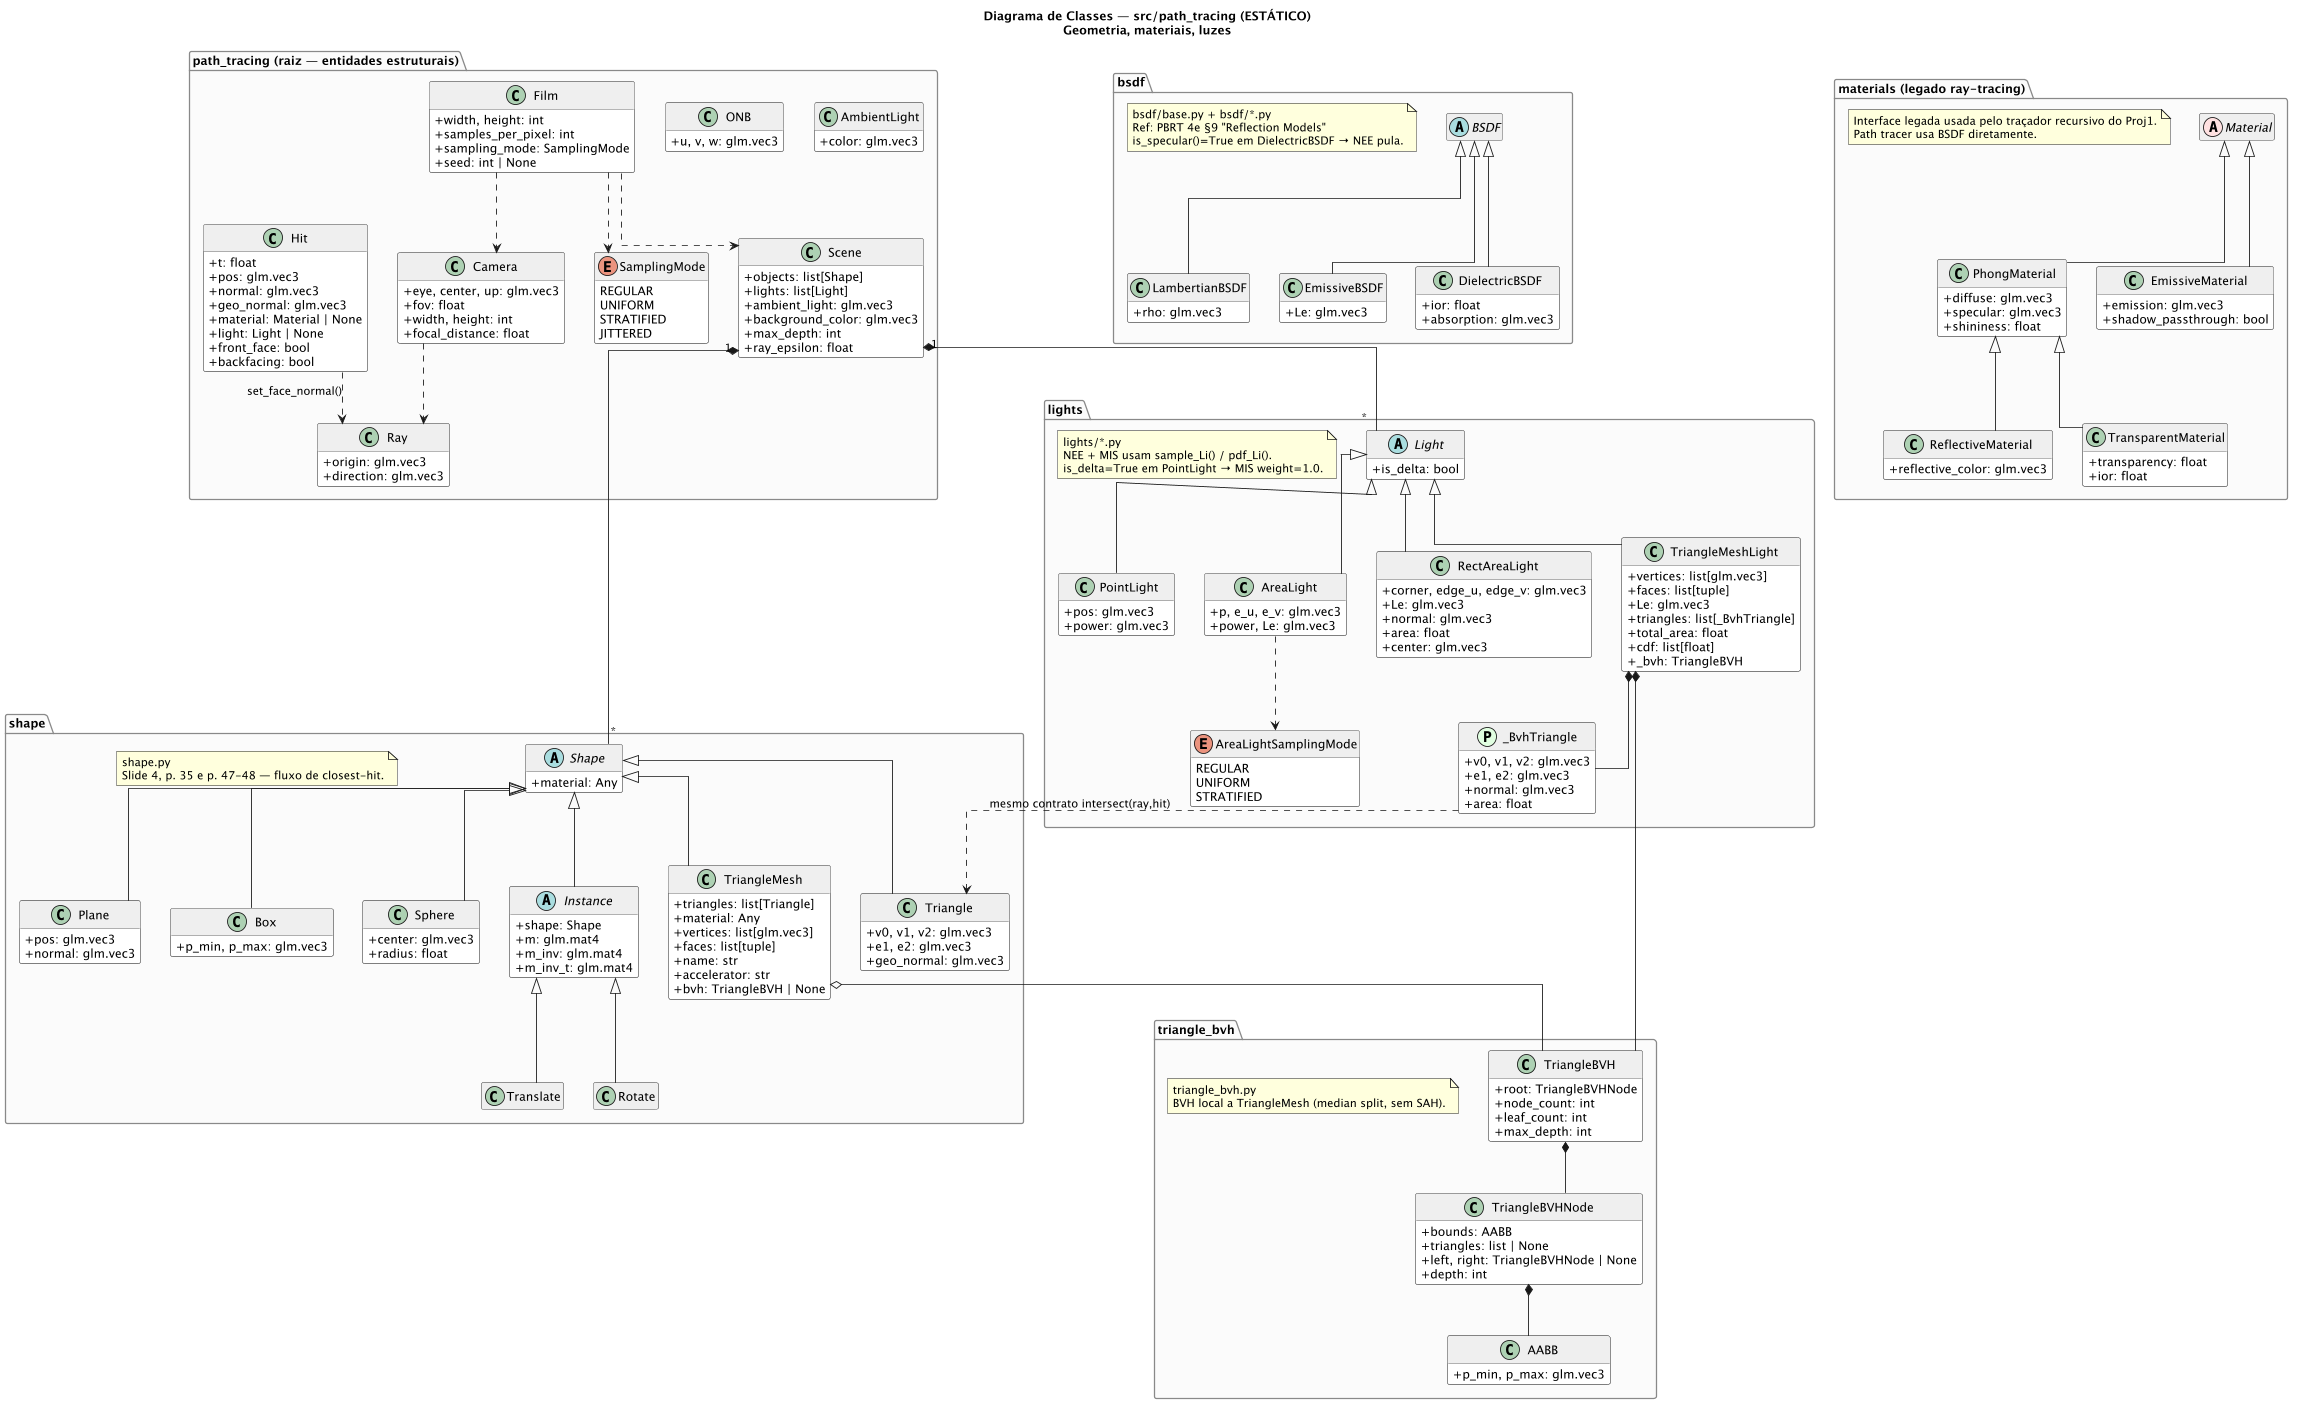

The diagram above was rendered by PlantUML. Its source (embedded in the PNG):
@startuml path_tracing_class_diagram_static
' ============================================================
' Diagrama de Classes (ESTÁTICO) — src/path_tracing
' Foco: geometria (shape + BVH), materiais, luzes e entidades
' estruturais da cena. Forçado a uma única página.
' ============================================================

title Diagrama de Classes — src/path_tracing (ESTÁTICO)\nGeometria, materiais, luzes

page 1 1
top to bottom direction
skinparam classAttributeIconSize 0
hide empty members
hide methods
skinparam linetype ortho
skinparam package {
  BackgroundColor #FAFAFA
  BorderColor #888
  FontStyle bold
}
skinparam class {
  BorderColor #555
  BackgroundColor #FFFFFF
  HeaderBackgroundColor #EFEFEF
}
skinparam dpi 150
skinparam pageMargin 10
scale 0.55

' ============================================================
' 1. Entidades estruturais da cena
' ============================================================
package "path_tracing (raiz — entidades estruturais)" as root {
  class Ray {
    +origin: glm.vec3
    +direction: glm.vec3
  }
  class Hit {
    +t: float
    +pos: glm.vec3
    +normal: glm.vec3
    +geo_normal: glm.vec3
    +material: Material | None
    +light: Light | None
    +front_face: bool
    +backfacing: bool
  }
  class Camera {
    +eye, center, up: glm.vec3
    +fov: float
    +width, height: int
    +focal_distance: float
  }
  enum SamplingMode {
    REGULAR
    UNIFORM
    STRATIFIED
    JITTERED
  }
  class Film {
    +width, height: int
    +samples_per_pixel: int
    +sampling_mode: SamplingMode
    +seed: int | None
  }
  class ONB {
    +u, v, w: glm.vec3
  }
  class Scene {
    +objects: list[Shape]
    +lights: list[Light]
    +ambient_light: glm.vec3
    +background_color: glm.vec3
    +max_depth: int
    +ray_epsilon: float
  }
  class AmbientLight {
    +color: glm.vec3
  }
}

' ============================================================
' 2. shape
' ============================================================
package "shape" {
  note as ShapeNote
    shape.py
    Slide 4, p. 35 e p. 47-48 — fluxo de closest-hit.
  end note

  abstract class Shape {
    +material: Any
  }

  class Sphere {
    +center: glm.vec3
    +radius: float
  }
  class Plane {
    +pos: glm.vec3
    +normal: glm.vec3
  }
  class Box {
    +p_min, p_max: glm.vec3
  }
  class Triangle {
    +v0, v1, v2: glm.vec3
    +e1, e2: glm.vec3
    +geo_normal: glm.vec3
  }
  class TriangleMesh {
    +triangles: list[Triangle]
    +material: Any
    +vertices: list[glm.vec3]
    +faces: list[tuple]
    +name: str
    +accelerator: str
    +bvh: TriangleBVH | None
  }
  abstract class Instance {
    +shape: Shape
    +m: glm.mat4
    +m_inv: glm.mat4
    +m_inv_t: glm.mat4
  }
  class Translate
  class Rotate
}

Shape <|-- Sphere
Shape <|-- Plane
Shape <|-- Box
Shape <|-- Triangle
Shape <|-- TriangleMesh
Shape <|-- Instance
Instance <|-- Translate
Instance <|-- Rotate

' ============================================================
' 3. triangle_bvh
' ============================================================
package "triangle_bvh" {
  note as BvhNote
    triangle_bvh.py
    BVH local a TriangleMesh (median split, sem SAH).
  end note

  class AABB {
    +p_min, p_max: glm.vec3
  }
  class TriangleBVHNode {
    +bounds: AABB
    +triangles: list | None
    +left, right: TriangleBVHNode | None
    +depth: int
  }
  class TriangleBVH {
    +root: TriangleBVHNode
    +node_count: int
    +leaf_count: int
    +max_depth: int
  }
}

TriangleBVHNode *-- AABB
TriangleBVH *-- TriangleBVHNode

' ============================================================
' 4. bsdf
' ============================================================
package "bsdf" {
  note as BsdfNote
    bsdf/base.py + bsdf/*.py
    Ref: PBRT 4e §9 "Reflection Models"
    is_specular()=True em DielectricBSDF → NEE pula.
  end note

  abstract class BSDF {
    +eval(wo, wi): glm.vec3
    +sample(wo, u): dict | None
    +pdf(wo, wi): float
    +is_specular(): bool
  }

  class LambertianBSDF {
    +rho: glm.vec3
  }
  class EmissiveBSDF {
    +Le: glm.vec3
  }
  class DielectricBSDF {
    +ior: float
    +absorption: glm.vec3
  }
}

BSDF <|-- LambertianBSDF
BSDF <|-- EmissiveBSDF
BSDF <|-- DielectricBSDF

' ============================================================
' 5. materials (legado)
' ============================================================
package "materials (legado ray-tracing)" {
  note as MatNote
    Interface legada usada pelo traçador recursivo do Proj1.
    Path tracer usa BSDF diretamente.
  end note

  abstract class Material << (A,#FFE0E0) >> {
    +eval(scene, hit, ray, depth, max_depth)
    +shadow_transmittance(...)
  }

  class PhongMaterial {
    +diffuse: glm.vec3
    +specular: glm.vec3
    +shininess: float
  }
  class ReflectiveMaterial {
    +reflective_color: glm.vec3
  }
  class TransparentMaterial {
    +transparency: float
    +ior: float
  }
  class EmissiveMaterial {
    +emission: glm.vec3
    +shadow_passthrough: bool
  }
}

Material <|-- PhongMaterial
PhongMaterial <|-- ReflectiveMaterial
PhongMaterial <|-- TransparentMaterial
Material <|-- EmissiveMaterial

' ============================================================
' 6. lights
' ============================================================
package "lights" {
  note as LightsNote
    lights/*.py
    NEE + MIS usam sample_Li() / pdf_Li().
    is_delta=True em PointLight → MIS weight=1.0.
  end note

  abstract class Light {
    +is_delta: bool
    +sample_Li(ref, u)
    +pdf_Li(ref, wi)
  }

  class PointLight {
    +pos: glm.vec3
    +power: glm.vec3
  }

  enum AreaLightSamplingMode {
    REGULAR
    UNIFORM
    STRATIFIED
  }

  class AreaLight {
    +p, e_u, e_v: glm.vec3
    +power, Le: glm.vec3
  }
  class RectAreaLight {
    +corner, edge_u, edge_v: glm.vec3
    +Le: glm.vec3
    +normal: glm.vec3
    +area: float
    +center: glm.vec3
  }

  class _BvhTriangle << (P,#E0FFE0) >> {
    +v0, v1, v2: glm.vec3
    +e1, e2: glm.vec3
    +normal: glm.vec3
    +area: float
  }

  class TriangleMeshLight {
    +vertices: list[glm.vec3]
    +faces: list[tuple]
    +Le: glm.vec3
    +triangles: list[_BvhTriangle]
    +total_area: float
    +cdf: list[float]
    +_bvh: TriangleBVH
  }
}

Light <|-- PointLight
Light <|-- AreaLight
Light <|-- RectAreaLight
Light <|-- TriangleMeshLight
AreaLight ..> AreaLightSamplingMode

TriangleMeshLight *-- TriangleBVH
TriangleMeshLight *-- _BvhTriangle

' ============================================================
' Relacionamentos cross-package
' ============================================================

Scene "1" *-- "*" Shape
Scene "1" *-- "*" Light
TriangleMesh o-- TriangleBVH
_BvhTriangle ..> Triangle : "mesmo contrato intersect(ray,hit)"
Film ..> Camera
Film ..> Scene
Film ..> SamplingMode
Camera ..> Ray
Hit ..> Ray : "set_face_normal()"

@enduml